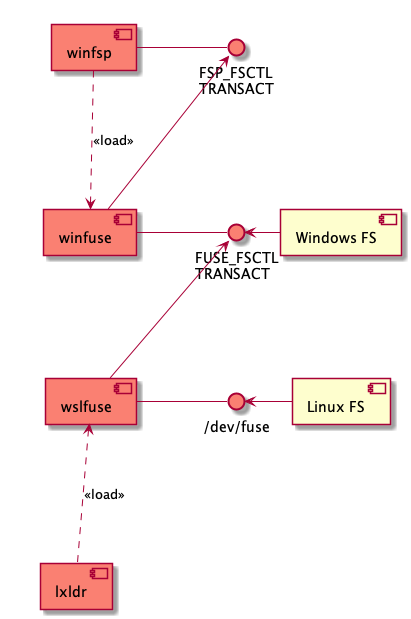

The diagram above was rendered by PlantUML. Its source (embedded in the PNG):
@startuml
skinparam componentStyle uml2

together {
    component winfsp #Salmon
    component winfuse #Salmon
    component wslfuse #Salmon
    component lxldr #Salmon
    winfsp -[hidden]- winfuse
    winfuse -[hidden]- wslfuse
    wslfuse -[hidden]- lxldr
}

together {
    interface "FSP_FSCTL\nTRANSACT" as FSP_FSCTL_TRANSACT #Salmon
    interface "FUSE_FSCTL\nTRANSACT" as FUSE_FSCTL_TRANSACT #Salmon
    interface "/dev/fuse" as devfuse #Salmon
    FSP_FSCTL_TRANSACT -[hidden]- FUSE_FSCTL_TRANSACT
    FUSE_FSCTL_TRANSACT -[hidden]- devfuse
}

together {
    component "Windows FS" as winfs
    component "Linux FS" as wslfs
    winfs -[hidden]- wslfs
    wslfs -[hidden]- winfs
}

winfsp .down.> winfuse: <<load>>
lxldr .up.> wslfuse: <<load>>

winfsp -right- FSP_FSCTL_TRANSACT
winfuse -right- FUSE_FSCTL_TRANSACT
winfuse -up-> FSP_FSCTL_TRANSACT
wslfuse -right- devfuse
wslfuse -up-> FUSE_FSCTL_TRANSACT

winfs -left-> FUSE_FSCTL_TRANSACT
wslfs -left-> devfuse

@enduml